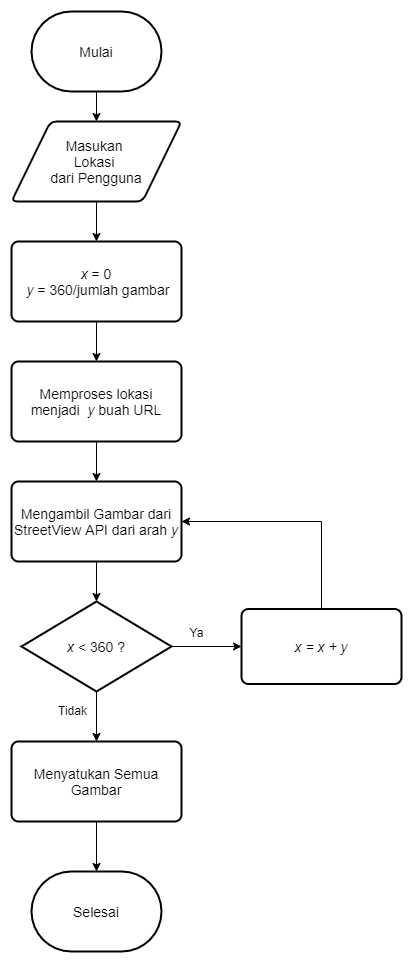

The diagram above was exported from draw.io. Its source (the exported page's mxGraphModel, read from the mxfile embedded in the PNG):
<mxGraphModel dx="1038" dy="491" grid="1" gridSize="10" guides="1" tooltips="1" connect="1" arrows="1" fold="1" page="1" pageScale="1" pageWidth="827" pageHeight="1169" math="0" shadow="0">
  <root>
    <mxCell id="WIyWlLk6GJQsqaUBKTNV-0" />
    <mxCell id="WIyWlLk6GJQsqaUBKTNV-1" parent="WIyWlLk6GJQsqaUBKTNV-0" />
    <mxCell id="8U7n1axgOX4OAAiioVTN-32" style="edgeStyle=orthogonalEdgeStyle;rounded=0;orthogonalLoop=1;jettySize=auto;html=1;entryX=0.5;entryY=0;entryDx=0;entryDy=0;" edge="1" parent="WIyWlLk6GJQsqaUBKTNV-1" source="8U7n1axgOX4OAAiioVTN-1" target="8U7n1axgOX4OAAiioVTN-16">
      <mxGeometry relative="1" as="geometry" />
    </mxCell>
    <mxCell id="8U7n1axgOX4OAAiioVTN-35" style="edgeStyle=orthogonalEdgeStyle;rounded=0;orthogonalLoop=1;jettySize=auto;html=1;entryX=0;entryY=0.5;entryDx=0;entryDy=0;" edge="1" parent="WIyWlLk6GJQsqaUBKTNV-1" source="8U7n1axgOX4OAAiioVTN-1" target="8U7n1axgOX4OAAiioVTN-30">
      <mxGeometry relative="1" as="geometry" />
    </mxCell>
    <mxCell id="8U7n1axgOX4OAAiioVTN-1" value="&lt;font style=&quot;font-size: 14px&quot;&gt;&lt;i&gt;x&lt;/i&gt; &amp;lt; 360 ?&lt;/font&gt;" style="strokeWidth=2;html=1;shape=mxgraph.flowchart.decision;whiteSpace=wrap;" vertex="1" parent="WIyWlLk6GJQsqaUBKTNV-1">
      <mxGeometry x="220" y="640" width="150" height="90" as="geometry" />
    </mxCell>
    <mxCell id="8U7n1axgOX4OAAiioVTN-14" style="edgeStyle=orthogonalEdgeStyle;rounded=0;orthogonalLoop=1;jettySize=auto;html=1;entryX=0.5;entryY=0;entryDx=0;entryDy=0;" edge="1" parent="WIyWlLk6GJQsqaUBKTNV-1" source="8U7n1axgOX4OAAiioVTN-3" target="8U7n1axgOX4OAAiioVTN-10">
      <mxGeometry relative="1" as="geometry" />
    </mxCell>
    <mxCell id="8U7n1axgOX4OAAiioVTN-3" value="&lt;font style=&quot;font-size: 14px&quot;&gt;Mulai&lt;/font&gt;" style="strokeWidth=2;html=1;shape=mxgraph.flowchart.terminator;whiteSpace=wrap;" vertex="1" parent="WIyWlLk6GJQsqaUBKTNV-1">
      <mxGeometry x="230" y="50" width="130" height="80" as="geometry" />
    </mxCell>
    <mxCell id="8U7n1axgOX4OAAiioVTN-26" style="edgeStyle=orthogonalEdgeStyle;rounded=0;orthogonalLoop=1;jettySize=auto;html=1;entryX=0.5;entryY=0;entryDx=0;entryDy=0;" edge="1" parent="WIyWlLk6GJQsqaUBKTNV-1" source="8U7n1axgOX4OAAiioVTN-9" target="8U7n1axgOX4OAAiioVTN-25">
      <mxGeometry relative="1" as="geometry" />
    </mxCell>
    <mxCell id="8U7n1axgOX4OAAiioVTN-9" value="&lt;font style=&quot;font-size: 14px&quot;&gt;&lt;i&gt;x&lt;/i&gt; = 0&lt;br&gt;&amp;nbsp;&lt;i&gt;y&lt;/i&gt; = 360/jumlah gambar&lt;/font&gt;" style="rounded=1;whiteSpace=wrap;html=1;absoluteArcSize=1;arcSize=14;strokeWidth=2;" vertex="1" parent="WIyWlLk6GJQsqaUBKTNV-1">
      <mxGeometry x="210" y="280" width="170" height="80" as="geometry" />
    </mxCell>
    <mxCell id="8U7n1axgOX4OAAiioVTN-23" style="edgeStyle=orthogonalEdgeStyle;rounded=0;orthogonalLoop=1;jettySize=auto;html=1;" edge="1" parent="WIyWlLk6GJQsqaUBKTNV-1" source="8U7n1axgOX4OAAiioVTN-10" target="8U7n1axgOX4OAAiioVTN-9">
      <mxGeometry relative="1" as="geometry" />
    </mxCell>
    <mxCell id="8U7n1axgOX4OAAiioVTN-10" value="&lt;font style=&quot;font-size: 14px&quot;&gt;Masukan &lt;br&gt;Lokasi &lt;br&gt;dari Pengguna&lt;br&gt;&lt;/font&gt;" style="shape=parallelogram;html=1;strokeWidth=2;perimeter=parallelogramPerimeter;whiteSpace=wrap;rounded=1;arcSize=12;size=0.23;" vertex="1" parent="WIyWlLk6GJQsqaUBKTNV-1">
      <mxGeometry x="210" y="160" width="170" height="80" as="geometry" />
    </mxCell>
    <mxCell id="8U7n1axgOX4OAAiioVTN-38" style="edgeStyle=orthogonalEdgeStyle;rounded=0;orthogonalLoop=1;jettySize=auto;html=1;entryX=0.5;entryY=0;entryDx=0;entryDy=0;entryPerimeter=0;" edge="1" parent="WIyWlLk6GJQsqaUBKTNV-1" source="8U7n1axgOX4OAAiioVTN-16" target="8U7n1axgOX4OAAiioVTN-37">
      <mxGeometry relative="1" as="geometry" />
    </mxCell>
    <mxCell id="8U7n1axgOX4OAAiioVTN-16" value="&lt;font style=&quot;font-size: 14px&quot;&gt;Menyatukan Semua Gambar&lt;/font&gt;" style="rounded=1;whiteSpace=wrap;html=1;absoluteArcSize=1;arcSize=14;strokeWidth=2;" vertex="1" parent="WIyWlLk6GJQsqaUBKTNV-1">
      <mxGeometry x="210" y="780" width="170" height="80" as="geometry" />
    </mxCell>
    <mxCell id="8U7n1axgOX4OAAiioVTN-28" style="edgeStyle=orthogonalEdgeStyle;rounded=0;orthogonalLoop=1;jettySize=auto;html=1;entryX=0.5;entryY=0;entryDx=0;entryDy=0;entryPerimeter=0;" edge="1" parent="WIyWlLk6GJQsqaUBKTNV-1" source="8U7n1axgOX4OAAiioVTN-24" target="8U7n1axgOX4OAAiioVTN-1">
      <mxGeometry relative="1" as="geometry" />
    </mxCell>
    <mxCell id="8U7n1axgOX4OAAiioVTN-24" value="&lt;font style=&quot;font-size: 14px&quot;&gt;Mengambil Gambar dari StreetView API dari arah &lt;i&gt;y&lt;/i&gt;&lt;/font&gt;" style="rounded=1;whiteSpace=wrap;html=1;absoluteArcSize=1;arcSize=14;strokeWidth=2;" vertex="1" parent="WIyWlLk6GJQsqaUBKTNV-1">
      <mxGeometry x="210" y="520" width="170" height="80" as="geometry" />
    </mxCell>
    <mxCell id="8U7n1axgOX4OAAiioVTN-27" style="edgeStyle=orthogonalEdgeStyle;rounded=0;orthogonalLoop=1;jettySize=auto;html=1;entryX=0.5;entryY=0;entryDx=0;entryDy=0;" edge="1" parent="WIyWlLk6GJQsqaUBKTNV-1" source="8U7n1axgOX4OAAiioVTN-25" target="8U7n1axgOX4OAAiioVTN-24">
      <mxGeometry relative="1" as="geometry" />
    </mxCell>
    <mxCell id="8U7n1axgOX4OAAiioVTN-25" value="&lt;font style=&quot;font-size: 14px&quot;&gt;Memproses lokasi menjadi&amp;nbsp; &lt;i&gt;y&lt;/i&gt; buah URL&lt;/font&gt;" style="rounded=1;whiteSpace=wrap;html=1;absoluteArcSize=1;arcSize=14;strokeWidth=2;" vertex="1" parent="WIyWlLk6GJQsqaUBKTNV-1">
      <mxGeometry x="210" y="400" width="170" height="80" as="geometry" />
    </mxCell>
    <mxCell id="8U7n1axgOX4OAAiioVTN-36" style="edgeStyle=orthogonalEdgeStyle;rounded=0;orthogonalLoop=1;jettySize=auto;html=1;entryX=1;entryY=0.5;entryDx=0;entryDy=0;" edge="1" parent="WIyWlLk6GJQsqaUBKTNV-1" source="8U7n1axgOX4OAAiioVTN-30" target="8U7n1axgOX4OAAiioVTN-24">
      <mxGeometry relative="1" as="geometry">
        <Array as="points">
          <mxPoint x="520" y="560" />
        </Array>
      </mxGeometry>
    </mxCell>
    <mxCell id="8U7n1axgOX4OAAiioVTN-30" value="&lt;span style=&quot;font-size: 14px&quot;&gt;&lt;i&gt;x = x + y&lt;/i&gt;&lt;/span&gt;" style="rounded=1;whiteSpace=wrap;html=1;absoluteArcSize=1;arcSize=14;strokeWidth=2;" vertex="1" parent="WIyWlLk6GJQsqaUBKTNV-1">
      <mxGeometry x="440" y="647.5" width="160" height="75" as="geometry" />
    </mxCell>
    <mxCell id="8U7n1axgOX4OAAiioVTN-33" value="Ya" style="text;html=1;align=center;verticalAlign=middle;resizable=0;points=[];autosize=1;" vertex="1" parent="WIyWlLk6GJQsqaUBKTNV-1">
      <mxGeometry x="380" y="661" width="30" height="20" as="geometry" />
    </mxCell>
    <mxCell id="8U7n1axgOX4OAAiioVTN-34" value="Tidak" style="text;html=1;align=center;verticalAlign=middle;resizable=0;points=[];autosize=1;" vertex="1" parent="WIyWlLk6GJQsqaUBKTNV-1">
      <mxGeometry x="251" y="739" width="40" height="20" as="geometry" />
    </mxCell>
    <mxCell id="8U7n1axgOX4OAAiioVTN-37" value="&lt;font style=&quot;font-size: 14px&quot;&gt;Selesai&lt;/font&gt;" style="strokeWidth=2;html=1;shape=mxgraph.flowchart.terminator;whiteSpace=wrap;" vertex="1" parent="WIyWlLk6GJQsqaUBKTNV-1">
      <mxGeometry x="230" y="910" width="130" height="80" as="geometry" />
    </mxCell>
  </root>
</mxGraphModel>